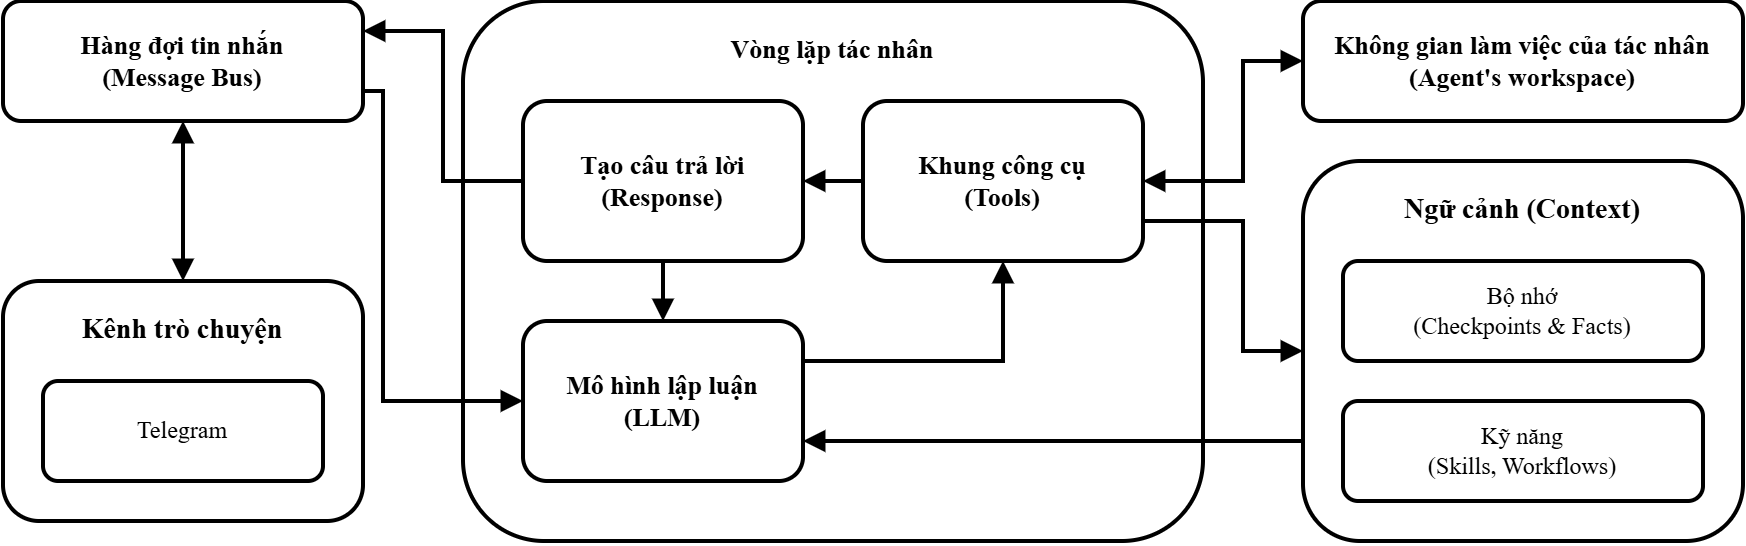

The diagram above was exported from draw.io. Its source (the exported page's mxGraphModel, read from the mxfile embedded in the PNG):
<mxGraphModel dx="148" dy="1705" grid="1" gridSize="10" guides="1" tooltips="1" connect="1" arrows="1" fold="1" page="1" pageScale="1" pageWidth="827" pageHeight="1169" math="0" shadow="0">
  <root>
    <mxCell id="0" />
    <mxCell id="1" parent="0" />
    <mxCell id="2" connectable="0" parent="1" style="group" value="" vertex="1">
      <mxGeometry height="270" width="870" x="1390" y="-120" as="geometry" />
    </mxCell>
    <mxCell id="3" parent="2" style="rounded=1;whiteSpace=wrap;html=1;align=center;verticalAlign=top;spacingTop=10;fontStyle=1;strokeWidth=2;shadow=0;fontSize=14;labelBorderColor=none;labelBackgroundColor=default;fontFamily=Times New Roman;" value="&lt;span style=&quot;font-size: 13px;&quot;&gt;Vòng lặp tác nhân&lt;/span&gt;" vertex="1">
      <mxGeometry height="270" width="370" x="230" as="geometry" />
    </mxCell>
    <mxCell id="4" edge="1" parent="2" source="6" style="edgeStyle=orthogonalEdgeStyle;rounded=0;orthogonalLoop=1;jettySize=auto;html=1;entryX=1;entryY=0.25;entryDx=0;entryDy=0;endArrow=block;endFill=1;strokeWidth=2;" target="23">
      <mxGeometry relative="1" as="geometry" />
    </mxCell>
    <mxCell id="5" edge="1" parent="2" source="6" style="edgeStyle=orthogonalEdgeStyle;rounded=0;orthogonalLoop=1;jettySize=auto;html=1;entryX=0.5;entryY=0;entryDx=0;entryDy=0;strokeWidth=2;endArrow=block;endFill=1;" target="8">
      <mxGeometry relative="1" as="geometry" />
    </mxCell>
    <mxCell id="6" parent="2" style="rounded=1;whiteSpace=wrap;html=1;align=center;fontStyle=1;strokeWidth=2;shadow=0;fontSize=13;labelBorderColor=none;labelBackgroundColor=default;fontFamily=Times New Roman;" value="Tạo câu trả lời&lt;br&gt;(Response)" vertex="1">
      <mxGeometry height="80" width="140" x="260" y="50" as="geometry" />
    </mxCell>
    <mxCell id="7" edge="1" parent="2" source="8" style="edgeStyle=orthogonalEdgeStyle;rounded=0;orthogonalLoop=1;jettySize=auto;html=1;exitX=1;exitY=0.25;exitDx=0;exitDy=0;entryX=0.5;entryY=1;entryDx=0;entryDy=0;strokeWidth=2;endArrow=block;endFill=1;" target="10">
      <mxGeometry relative="1" as="geometry" />
    </mxCell>
    <mxCell id="8" parent="2" style="rounded=1;whiteSpace=wrap;html=1;align=center;fontStyle=1;strokeWidth=2;shadow=0;fontSize=13;labelBorderColor=none;labelBackgroundColor=default;fontFamily=Times New Roman;" value="Mô hình lập luận&lt;br&gt;(LLM)" vertex="1">
      <mxGeometry height="80" width="140" x="260" y="160" as="geometry" />
    </mxCell>
    <mxCell id="9" edge="1" parent="2" source="10" style="edgeStyle=orthogonalEdgeStyle;rounded=0;orthogonalLoop=1;jettySize=auto;html=1;entryX=0;entryY=0.5;entryDx=0;entryDy=0;endArrow=block;endFill=1;startArrow=block;startFill=1;strokeWidth=2;exitX=1;exitY=0.5;exitDx=0;exitDy=0;" target="19">
      <mxGeometry relative="1" as="geometry">
        <Array as="points">
          <mxPoint x="620" y="90" />
          <mxPoint x="620" y="30" />
        </Array>
        <mxPoint x="600" y="90" as="sourcePoint" />
        <mxPoint x="749.9699999999998" y="25" as="targetPoint" />
      </mxGeometry>
    </mxCell>
    <mxCell id="10" parent="2" style="rounded=1;whiteSpace=wrap;html=1;align=center;fontStyle=1;strokeWidth=2;shadow=0;fontSize=13;labelBorderColor=none;labelBackgroundColor=default;fontFamily=Times New Roman;" value="Khung công cụ&lt;br&gt;(Tools)" vertex="1">
      <mxGeometry height="80" width="140" x="430" y="50" as="geometry" />
    </mxCell>
    <mxCell id="11" connectable="0" parent="2" style="group;labelBorderColor=none;labelBackgroundColor=default;fontFamily=Times New Roman;strokeWidth=2;" value="" vertex="1">
      <mxGeometry height="190" width="220" x="650" y="80" as="geometry" />
    </mxCell>
    <mxCell id="12" parent="11" style="rounded=1;whiteSpace=wrap;html=1;align=center;verticalAlign=top;spacingTop=10;fontStyle=1;strokeWidth=2;shadow=0;fontSize=14;labelBorderColor=none;labelBackgroundColor=default;fontFamily=Times New Roman;" value="Ngữ cảnh (Context)" vertex="1">
      <mxGeometry height="190" width="220" as="geometry" />
    </mxCell>
    <mxCell id="13" parent="11" style="rounded=1;whiteSpace=wrap;html=1;align=center;strokeWidth=2;shadow=0;labelBorderColor=none;labelBackgroundColor=default;fontFamily=Times New Roman;" value="Bộ nhớ&lt;br&gt;(Checkpoints &amp;amp; Facts)" vertex="1">
      <mxGeometry height="50" width="180" x="20" y="50" as="geometry" />
    </mxCell>
    <mxCell id="14" parent="11" style="rounded=1;whiteSpace=wrap;html=1;align=center;strokeWidth=2;shadow=0;labelBorderColor=none;labelBackgroundColor=default;fontFamily=Times New Roman;" value="Kỹ năng&lt;br&gt;(Skills, Workflows)" vertex="1">
      <mxGeometry height="50" width="180" x="20" y="120" as="geometry" />
    </mxCell>
    <mxCell id="15" edge="1" parent="2" source="21" style="endArrow=block;html=1;rounded=0;strokeWidth=2;endFill=1;edgeStyle=orthogonalEdgeStyle;startArrow=block;startFill=1;fontColor=#000000;labelBorderColor=none;labelBackgroundColor=default;fontFamily=Times New Roman;" target="23" value="">
      <mxGeometry height="50" relative="1" width="50" as="geometry">
        <mxPoint x="260" y="29.999999999999773" as="sourcePoint" />
      </mxGeometry>
    </mxCell>
    <mxCell id="16" edge="1" parent="2" source="10" style="endArrow=block;html=1;rounded=0;strokeWidth=2;endFill=1;exitX=1;exitY=0.75;exitDx=0;exitDy=0;entryX=0;entryY=0.5;entryDx=0;entryDy=0;edgeStyle=orthogonalEdgeStyle;curved=0;fontSize=11;fontColor=#000000;labelBorderColor=none;labelBackgroundColor=default;fontFamily=Times New Roman;" target="12" value="">
      <mxGeometry height="50" relative="1" width="50" as="geometry">
        <Array as="points">
          <mxPoint x="620" y="110" />
          <mxPoint x="620" y="175" />
        </Array>
      </mxGeometry>
    </mxCell>
    <mxCell id="17" edge="1" parent="2" source="12" style="endArrow=block;html=1;rounded=0;strokeWidth=2;endFill=1;exitX=0;exitY=0.75;exitDx=0;exitDy=0;edgeStyle=orthogonalEdgeStyle;curved=0;fontSize=11;fontColor=#000000;labelBorderColor=none;labelBackgroundColor=default;fontFamily=Times New Roman;entryX=1;entryY=0.75;entryDx=0;entryDy=0;" target="8" value="">
      <mxGeometry height="50" relative="1" width="50" as="geometry">
        <Array as="points">
          <mxPoint x="650" y="220" />
        </Array>
        <mxPoint x="610" y="210" as="targetPoint" />
      </mxGeometry>
    </mxCell>
    <mxCell id="18" edge="1" parent="2" source="10" style="endArrow=block;html=1;rounded=0;strokeWidth=2;endFill=1;exitX=0;exitY=0.5;exitDx=0;exitDy=0;entryX=1;entryY=0.5;entryDx=0;entryDy=0;fontColor=#000000;labelBorderColor=none;labelBackgroundColor=default;fontFamily=Times New Roman;" target="6" value="">
      <mxGeometry height="50" relative="1" width="50" as="geometry">
        <mxPoint x="380" y="20" as="sourcePoint" />
        <mxPoint x="460" y="20" as="targetPoint" />
      </mxGeometry>
    </mxCell>
    <mxCell id="19" parent="2" style="rounded=1;whiteSpace=wrap;html=1;align=center;strokeWidth=2;shadow=0;labelBorderColor=none;labelBackgroundColor=default;fontFamily=Times New Roman;" value="&lt;span style=&quot;font-size: 13px; font-weight: 700;&quot;&gt;Không gian làm việc của tác nhân&lt;/span&gt;&lt;div&gt;&lt;span style=&quot;font-size: 13px; font-weight: 700;&quot;&gt;(Agent's workspace)&lt;/span&gt;&lt;/div&gt;" vertex="1">
      <mxGeometry height="60" width="220" x="650" as="geometry" />
    </mxCell>
    <mxCell id="20" connectable="0" parent="2" style="group" value="" vertex="1">
      <mxGeometry height="120" width="180" y="140" as="geometry" />
    </mxCell>
    <mxCell id="21" parent="20" style="rounded=1;whiteSpace=wrap;html=1;align=center;verticalAlign=top;spacingTop=10;fontStyle=1;strokeWidth=2;shadow=0;fontSize=14;labelBorderColor=none;labelBackgroundColor=default;fontFamily=Times New Roman;" value="Kênh trò chuyện" vertex="1">
      <mxGeometry height="120" width="180" as="geometry" />
    </mxCell>
    <mxCell id="22" parent="20" style="rounded=1;whiteSpace=wrap;html=1;align=center;strokeWidth=2;shadow=0;fontStyle=1;labelBorderColor=none;labelBackgroundColor=default;fontFamily=Times New Roman;" value="&lt;span style=&quot;font-weight: normal;&quot;&gt;Telegram&lt;/span&gt;" vertex="1">
      <mxGeometry height="50" width="140" x="20" y="50" as="geometry" />
    </mxCell>
    <mxCell id="23" parent="2" style="rounded=1;whiteSpace=wrap;html=1;align=center;strokeWidth=2;shadow=0;labelBorderColor=none;labelBackgroundColor=default;fontFamily=Times New Roman;" value="&lt;span style=&quot;font-size: 13px;&quot;&gt;&lt;b&gt;Hàng đợi tin nhắn&lt;br&gt;(Message Bus)&lt;/b&gt;&lt;/span&gt;" vertex="1">
      <mxGeometry height="60" width="180" as="geometry" />
    </mxCell>
    <mxCell id="24" edge="1" parent="2" source="23" style="endArrow=block;html=1;rounded=0;strokeWidth=2;endFill=1;entryX=0;entryY=0.5;entryDx=0;entryDy=0;exitX=1;exitY=0.75;exitDx=0;exitDy=0;edgeStyle=orthogonalEdgeStyle;startArrow=none;startFill=0;fontColor=#000000;labelBorderColor=none;labelBackgroundColor=default;fontFamily=Times New Roman;" target="8" value="">
      <mxGeometry height="50" relative="1" width="50" as="geometry">
        <Array as="points">
          <mxPoint x="190" y="45" />
          <mxPoint x="190" y="200" />
        </Array>
        <mxPoint x="110" y="160" as="sourcePoint" />
        <mxPoint x="180" y="200" as="targetPoint" />
      </mxGeometry>
    </mxCell>
  </root>
</mxGraphModel>